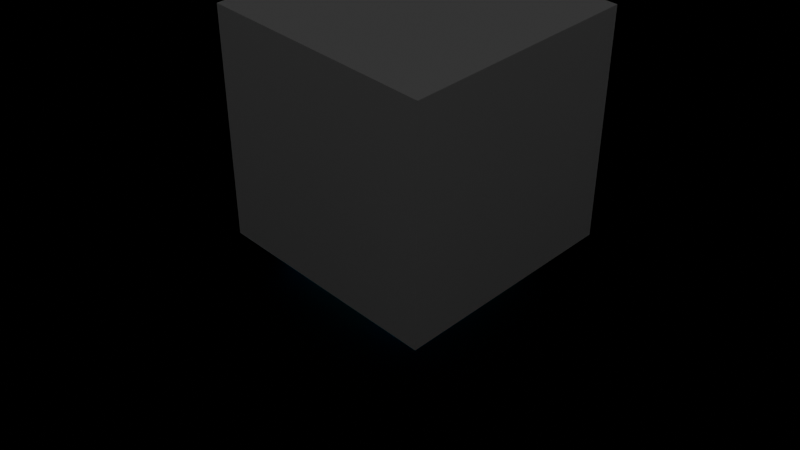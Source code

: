 # Source: light.blend  (saved by Blender 4.4.32; exported with 4.5.12 LTS)
import bpy
from mathutils import Matrix  # noqa: F401  (used for matrix-valued properties, if any)

bpy.ops.wm.read_factory_settings(use_empty=True)
scene = bpy.context.scene
scene.name = 'Scene'

# ---- collections
col_collection = bpy.data.collections.new('Collection'); scene.collection.children.link(col_collection)

# ---- materials (node trees are filled in below, after node groups)
mat_material_001 = bpy.data.materials.new('Material.001')
mat_material_001.use_transparent_shadow = False
mat_material = bpy.data.materials.new('Material')
mat_material.use_transparent_shadow = False
mat_material_002 = bpy.data.materials.new('Material.002')
mat_material_002.use_transparent_shadow = False
mat_black = bpy.data.materials.new('black')
mat_material_003 = bpy.data.materials.new('Material.003')
mat_material_003.diffuse_color = (0.8, 0.8, 0.8, 0.5222)

# ---- material node trees
mat_material_001.use_nodes = True; mat_material_001.node_tree.nodes.clear()
_N = mat_material_001.node_tree.nodes; _L = mat_material_001.node_tree.links
n0 = _N.new('ShaderNodeOutputMaterial'); n0.name = 'Material Output'; n0.location = (300, 300)
n1 = _N.new('ShaderNodeEmission'); n1.name = 'Emission'; n1.location = (10, 300)
n1.inputs[0].default_value = (0.1119, 0.6445, 0.7835, 1.0)
n1.inputs[1].default_value = 8.0
_L.new(n1.outputs[0], n0.inputs[0])
n0.is_active_output = True
mat_material.use_nodes = True; mat_material.node_tree.nodes.clear()
_N = mat_material.node_tree.nodes; _L = mat_material.node_tree.links
n0 = _N.new('ShaderNodeOutputMaterial'); n0.name = 'Material Output'; n0.location = (300, 300)
n1 = _N.new('ShaderNodeEmission'); n1.name = 'Emission'; n1.location = (10, 300)
n1.inputs[0].default_value = (0.005605, 0.1981, 0.5029, 1.0)
n1.inputs[1].default_value = 13.5
_L.new(n1.outputs[0], n0.inputs[0])
n0.is_active_output = True
mat_material_002.use_nodes = True; mat_material_002.node_tree.nodes.clear()
_N = mat_material_002.node_tree.nodes; _L = mat_material_002.node_tree.links
n0 = _N.new('ShaderNodeOutputMaterial'); n0.name = 'Material Output'; n0.location = (300, 300)
n1 = _N.new('ShaderNodeEmission'); n1.name = 'Emission'; n1.location = (10, 300)
n1.inputs[0].default_value = (0.4793, 0.9047, 0.8632, 1.0)
n1.inputs[1].default_value = 10.0
_L.new(n1.outputs[0], n0.inputs[0])
n0.is_active_output = True
mat_black.use_nodes = True; mat_black.node_tree.nodes.clear()
_N = mat_black.node_tree.nodes; _L = mat_black.node_tree.links
n0 = _N.new('ShaderNodeBsdfPrincipled'); n0.name = 'Principled BSDF'; n0.location = (10, 300)
n0.inputs[0].default_value = (0.0, 0.0, 0.0, 1.0)
n0.inputs[1].default_value = 1.0
n0.inputs[2].default_value = 1.0
n1 = _N.new('ShaderNodeOutputMaterial'); n1.name = 'Material Output'; n1.location = (300, 300)
_L.new(n0.outputs[0], n1.inputs[0])
n1.is_active_output = True
mat_material_003.use_nodes = True; mat_material_003.node_tree.nodes.clear()
_N = mat_material_003.node_tree.nodes; _L = mat_material_003.node_tree.links
n0 = _N.new('ShaderNodeBsdfPrincipled'); n0.name = 'Principled BSDF'; n0.location = (10, 300)
n1 = _N.new('ShaderNodeOutputMaterial'); n1.name = 'Material Output'; n1.location = (300, 300)
_L.new(n0.outputs[0], n1.inputs[0])
n1.is_active_output = True

# ---- world
world_world = bpy.data.worlds.new('World'); scene.world = world_world
world_world.use_nodes = True; world_world.node_tree.nodes.clear()
_N = world_world.node_tree.nodes; _L = world_world.node_tree.links
n0 = _N.new('ShaderNodeOutputWorld'); n0.name = 'World Output'; n0.location = (300, 300)
n1 = _N.new('ShaderNodeBackground'); n1.name = 'Background'; n1.location = (10, 300)
n1.inputs[0].default_value = (0.05088, 0.05088, 0.05088, 1.0)
_L.new(n1.outputs[0], n0.inputs[0])
n0.is_active_output = True
world_world.color = (0.05088, 0.05088, 0.05088)
world_world.sun_shadow_jitter_overblur = 0.0

# ---- cameras
cam_camera = bpy.data.cameras.new('Camera')
cam_camera.clip_end = 100.0
cam_camera.ortho_scale = 7.314

# ---- meshes
me_cube_001 = bpy.data.meshes.new('Cube.001')
me_cube_001.from_pydata([(-1.0, -1.133, -1.125), (-1.0, -1.133, 0.8753), (-1.0, 0.8669, -1.125), (-1.0, 0.8669, 0.8753), (1.0, -1.133, -1.125), (1.0, -1.133, 0.8753), (1.0, 0.8669, -1.125), (1.0, 0.8669, 0.8753), (-1.007, -1.038, -1.12), (-1.007, -0.7691, -1.12), (-1.007, -0.7691, 0.348), (-1.007, -0.7636, 0.348), (-1.007, -0.1872, -0.3767), (-1.007, -0.1432, -0.3767), (-1.007, 0.4332, 0.348), (-1.007, 0.4387, 0.348), (-1.007, 0.4387, -1.123), (-1.007, 0.7077, -1.123), (0.1836, -1.117, 0.5415), (-0.1683, -1.117, 0.5415), (-0.1614, -1.117, -0.624), (-0.1622, -1.117, -0.6704), (-0.1655, -1.117, -0.7126), (-0.1722, -1.117, -0.7508), (-0.1836, -1.117, -0.7848), (-0.2005, -1.117, -0.8149), (-0.2242, -1.117, -0.8409), (-0.2556, -1.117, -0.8628), (-0.296, -1.117, -0.8807), (-0.3462, -1.117, -0.8947), (-0.4074, -1.117, -0.9046), (-0.4807, -1.117, -0.9106), (-0.5671, -1.117, -0.9125), (-0.6569, -1.117, -0.9125), (-0.5992, -1.117, -1.12), (-0.5904, -1.117, -1.121), (-0.5818, -1.117, -1.121), (-0.5733, -1.117, -1.122), (-0.5649, -1.117, -1.122), (-0.5565, -1.117, -1.122), (-0.548, -1.117, -1.123), (-0.5394, -1.117, -1.123), (-0.5306, -1.117, -1.123), (-0.5214, -1.117, -1.124), (-0.5119, -1.117, -1.124), (-0.502, -1.117, -1.124), (-0.4915, -1.117, -1.124), (-0.3748, -1.117, -1.12), (-0.2706, -1.117, -1.11), (-0.1784, -1.117, -1.093), (-0.0978, -1.117, -1.07), (-0.02827, -1.117, -1.042), (0.03057, -1.117, -1.008), (0.07915, -1.117, -0.9697), (0.1179, -1.117, -0.9267), (0.1473, -1.117, -0.8797), (0.1678, -1.117, -0.8291), (0.1797, -1.117, -0.7752), (0.1836, -1.117, -0.7185), (-1.0, -1.133, 0.5415), (1.0, -1.133, 0.5415), (-0.8614, -1.133, 0.5415), (-0.8614, -1.133, 0.8753), (-0.8614, 0.8669, 0.8753), (-0.8614, 0.8669, -1.125), (-0.868, -1.038, 0.4906), (-0.868, -1.038, -1.12), (-0.868, -0.7856, 0.7625), (-0.868, -1.038, 0.7625), (-0.868, -0.7691, 0.348), (-0.868, -0.7636, 0.348), (-0.868, -0.1652, -0.006071), (-0.868, 0.4579, 0.7625), (-0.868, 0.7077, 0.7625), (-0.868, 0.4332, 0.348), (-0.868, 0.4387, 0.348), (-0.868, 0.7077, -1.123), (-0.868, -0.7691, -1.12), (-0.868, -0.1872, -0.3767), (-0.868, -0.1432, -0.3767), (-0.868, 0.4387, -1.123), (-0.8614, -1.133, -1.125), (-1.0, -0.999, 0.5413), (-1.0, -0.999, 0.8751), (1.0, -0.999, 0.5413), (1.0, -0.999, 0.8751), (-0.8614, -0.999, 0.8751), (-0.1683, -0.9833, 0.5413), (-0.1614, -0.9833, -0.6241), (0.1836, -0.9833, 0.5413), (0.1836, -0.9833, -0.7187), (-0.1622, -0.9833, -0.6705), (-0.1655, -0.9833, -0.7127), (0.1797, -0.9833, -0.7754), (-0.1722, -0.9833, -0.7509), (0.1678, -0.9833, -0.8292), (-0.1836, -0.9833, -0.785), (-0.2005, -0.9833, -0.815), (0.1473, -0.9833, -0.8799), (-0.2242, -0.9833, -0.841), (0.1179, -0.9833, -0.9269), (-0.2556, -0.9833, -0.8629), (-0.296, -0.9833, -0.8809), (-0.3462, -0.9833, -0.8948), (0.07915, -0.9833, -0.9698), (-0.4074, -0.9833, -0.9047), (-0.4807, -0.9833, -0.9107), (-0.5671, -0.9833, -0.9127), (-0.6569, -0.9833, -0.9127), (-0.5992, -0.9833, -1.12), (0.03057, -0.9833, -1.008), (-0.02827, -0.9833, -1.042), (-0.0978, -0.9833, -1.071), (-0.1784, -0.9833, -1.093), (-0.2706, -0.9833, -1.11), (-0.3748, -0.9833, -1.121), (-0.5904, -0.9833, -1.121), (-0.4915, -0.9833, -1.124), (-0.5818, -0.9833, -1.121), (-0.5733, -0.9833, -1.122), (-0.5649, -0.9833, -1.122), (-0.5565, -0.9833, -1.123), (-0.548, -0.9833, -1.123), (-0.5394, -0.9833, -1.123), (-0.5306, -0.9833, -1.124), (-0.5214, -0.9833, -1.124), (-0.5119, -0.9833, -1.124), (-0.502, -0.9833, -1.124), (-0.8614, -0.999, 0.5413)], [(4, 60)], [(7, 3, 1, 5), (15, 16, 80, 75), (13, 14, 74, 79), (2, 17, 76, 64), (3, 2, 64, 63), (14, 15, 75, 74), (1, 3, 63, 62), (11, 12, 78, 70), (10, 11, 70, 69), (0, 8, 66, 81), (47, 48, 114, 115), (9, 10, 69, 77), (12, 13, 79, 78), (8, 9, 77, 66), (16, 17, 76, 80), (27, 28, 102, 101), (19, 20, 88, 87), (45, 46, 117, 127), (44, 45, 127, 126), (33, 34, 109, 108), (48, 49, 113, 114), (26, 27, 101, 99), (43, 44, 126, 125), (22, 23, 94, 92), (54, 55, 98, 100), (42, 43, 125, 124), (5, 60, 84, 85), (31, 32, 107, 106), (57, 58, 90, 93), (61, 62, 86, 128), (49, 50, 112, 113), (41, 42, 124, 123), (62, 1, 83, 86), (40, 41, 123, 122), (30, 31, 106, 105), (50, 51, 111, 112), (25, 26, 99, 97), (39, 40, 122, 121), (21, 22, 92, 91), (55, 56, 95, 98), (38, 39, 121, 120), (29, 30, 105, 103), (59, 0, 81, 61), (60, 18, 89, 84), (3, 7, 6, 2), (7, 5, 4, 6), (51, 52, 110, 111), (2, 6, 4, 0, 8, 9, 16, 17), (61, 65, 68, 62), (66, 67, 68, 65), (66, 69, 67), (69, 70, 67), (70, 71, 67), (71, 73, 72), (71, 74, 73), (74, 75, 73), (75, 76, 73), (66, 77, 69), (78, 71, 70), (71, 79, 74), (80, 76, 75), (78, 79, 71), (64, 76, 73, 63), (62, 63, 73, 72, 71, 67, 68), (81, 66, 65, 61), (15, 3, 2, 17, 16), (0, 59, 1, 10, 9, 8), (10, 1, 3, 15, 14, 13, 12, 11), (83, 82, 128, 86), (88, 89, 87), (88, 90, 89), (91, 90, 88), (92, 90, 91), (92, 93, 90), (94, 93, 92), (94, 95, 93), (96, 95, 94), (97, 95, 96), (97, 98, 95), (99, 98, 97), (99, 100, 98), (101, 100, 99), (102, 100, 101), (103, 100, 102), (103, 104, 100), (105, 104, 103), (106, 104, 105), (107, 104, 106), (109, 107, 108), (109, 104, 107), (109, 110, 104), (109, 111, 110), (109, 112, 111), (109, 113, 112), (109, 114, 113), (109, 115, 114), (82, 83, 85, 84, 89, 87), (115, 109, 116, 118, 119, 120, 121, 122, 123, 124, 125, 126, 127, 117), (56, 57, 93, 95), (32, 33, 108, 107), (34, 35, 116, 109), (23, 24, 96, 94), (1, 5, 85, 83), (59, 61, 128, 82), (28, 29, 103, 102), (46, 47, 115, 117), (35, 36, 118, 116), (24, 25, 97, 96), (52, 53, 104, 110), (58, 18, 89, 90), (36, 37, 119, 118), (19, 59, 82, 87), (20, 21, 91, 88), (53, 54, 100, 104), (37, 38, 120, 119), (20, 58, 57, 56, 55, 54, 53, 52, 51, 50, 49, 48, 47, 46, 45, 44, 43, 42, 41, 40, 39, 38, 37, 36, 35, 34, 33, 32, 31, 30, 29, 28, 27, 26, 25, 24, 23, 22, 21), (20, 19, 18, 58), (18, 60, 5, 62, 61, 19), (61, 59, 1, 62)])
me_cube_001.polygons.foreach_set('material_index', [0, 1, 1, 0, 0, 0, 0, 1, 0, 0, 1, 0, 1, 0, 0, 1, 1, 1, 1, 1, 1, 1, 1, 1, 1, 1, 0, 1, 1, 1, 1, 1, 0, 1, 1, 1, 1, 1, 1, 1, 1, 1, 1, 1, 0, 0, 1, 0, 1, 1, 1, 1, 1, 1, 1, 1, 1, 1, 1, 1, 1, 1, 1, 1, 1, 1, 1, 1, 1, 1, 1, 1, 1, 1, 1, 1, 1, 1, 1, 1, 1, 1, 1, 1, 1, 1, 1, 1, 1, 1, 1, 1, 1, 1, 1, 1, 1, 1, 1, 1, 1, 1, 0, 1, 1, 1, 1, 1, 1, 1, 1, 1, 1, 1, 1, 1, 1, 1, 1])
_uv = me_cube_001.uv_layers.new(name='UVMap')
_uv.uv.foreach_set('vector', [0.625, 0.5, 0.875, 0.5, 0.875, 0.75, 0.625, 0.75, 0.0, 0.0, 0.0, 0.0, 0.0, 0.0, 0.0, 0.0, 0.0, 0.0, 0.0, 0.0, 0.0, 0.0, 0.0, 0.0, 0.375, 0.25, 1.0, 0.0, 1.0, 0.0, 0.375, 0.25, 0.875, 0.5, 0.375, 0.25, 0.375, 0.25, 0.875, 0.5, 0.0, 0.0, 0.0, 0.0, 0.0, 0.0, 0.0, 0.0, 0.875, 0.75, 0.875, 0.5, 0.875, 0.5, 0.875, 0.75, 0.0, 0.0, 0.0, 0.0, 0.0, 0.0, 0.0, 0.0, 0.0, 0.0, 0.0, 0.0, 0.0, 0.0, 0.0, 0.0, 0.0, 0.0, 0.3571, 0.0, 0.3571, 0.0, 0.0, 0.0, 0.0, 0.0, 0.0, 0.0, 0.0, 0.0, 0.0, 0.0, 0.0, 0.0, 0.0, 0.0, 0.0, 0.0, 0.0, 0.0, 0.0, 0.0, 0.0, 0.0, 0.0, 0.0, 0.0, 0.0, 0.3571, 0.0, 0.4286, 0.0, 0.4286, 0.0, 0.3571, 0.0, 0.9286, 0.0, 1.0, 0.0, 1.0, 0.0, 0.9286, 0.0, 0.0, 0.0, 0.0, 0.0, 0.0, 0.0, 0.0, 0.0, 0.0, 0.0, 0.0, 0.0, 0.0, 0.0, 0.0, 0.0, 0.0, 0.0, 0.0, 0.0, 0.0, 0.0, 0.0, 0.0, 0.0, 0.0, 0.0, 0.0, 0.0, 0.0, 0.0, 0.0, 0.0, 0.0, 0.0, 0.0, 0.0, 0.0, 0.0, 0.0, 0.0, 0.0, 0.0, 0.0, 0.0, 0.0, 0.0, 0.0, 0.0, 0.0, 0.0, 0.0, 0.0, 0.0, 0.0, 0.0, 0.0, 0.0, 0.0, 0.0, 0.0, 0.0, 0.0, 0.0, 0.0, 0.0, 0.0, 0.0, 0.0, 0.0, 0.0, 0.0, 0.0, 0.0, 0.0, 0.0, 0.0, 0.0, 0.0, 0.0, 0.0, 0.0, 0.0, 0.0, 0.0, 0.0, 0.0, 0.0, 0.0, 0.0, 0.0, 0.0, 0.0, 0.0, 0.0, 0.0, 0.0, 0.0, 0.0, 0.0, 0.0, 0.0, 0.0, 0.0, 0.0, 0.0, 0.0, 0.0, 0.0, 0.0, 0.0, 0.0, 0.0, 0.0, 0.0, 0.0, 0.0, 0.0, 0.0, 0.0, 0.0, 0.0, 0.0, 0.0, 0.0, 0.0, 0.0, 0.0, 0.0, 0.0, 0.0, 0.0, 0.0, 0.0, 0.0, 0.0, 0.875, 0.75, 0.875, 0.75, 0.875, 0.75, 0.875, 0.75, 0.0, 0.0, 0.0, 0.0, 0.0, 0.0, 0.0, 0.0, 0.0, 0.0, 0.0, 0.0, 0.0, 0.0, 0.0, 0.0, 0.0, 0.0, 0.0, 0.0, 0.0, 0.0, 0.0, 0.0, 0.0, 0.0, 0.0, 0.0, 0.0, 0.0, 0.0, 0.0, 0.0, 0.0, 0.0, 0.0, 0.0, 0.0, 0.0, 0.0, 0.0, 0.0, 0.0, 0.0, 0.0, 0.0, 0.0, 0.0, 0.0, 0.0, 0.0, 0.0, 0.0, 0.0, 0.0, 0.0, 0.0, 0.0, 0.0, 0.0, 0.0, 0.0, 0.0, 0.0, 0.0, 0.0, 0.0, 0.0, 0.0, 0.0, 0.0, 0.0, 0.0, 0.0, 0.0, 0.0, 0.0, 0.0, 0.0, 0.0, 0.0, 0.0, 0.0, 0.0, 0.0, 0.0, 0.0, 0.0, 0.875, 0.5, 0.625, 0.5, 0.0, 0.0, 0.375, 0.25, 0.625, 0.5, 0.625, 0.75, 0.0, 0.0, 0.0, 0.0, 0.0, 0.0, 0.0, 0.0, 0.0, 0.0, 0.0, 0.0, 0.375, 0.25, 0.0, 0.0, 0.0, 0.0, 0.0, 0.0, 0.3571, 0.0, 0.4286, 0.0, 0.9286, 0.0, 1.0, 0.0, 0.0, 0.0, 0.3232, 0.0, 0.2857, 0.0, 0.0, 0.0, 0.3571, 0.0, 0.2143, 0.0, 0.2857, 0.0, 0.3232, 0.0, 0.3571, 0.0, 0.5, 0.0, 0.2143, 0.0, 0.5, 0.0, 0.5714, 0.0, 0.2143, 0.0, 0.5714, 0.0, 0.1429, 0.0, 0.2143, 0.0, 0.1429, 0.0, 0.0, 0.0, 0.07143, 0.0, 0.1429, 0.0, 0.7857, 0.0, 0.0, 0.0, 0.7857, 0.0, 0.8571, 0.0, 0.0, 0.0, 0.8571, 0.0, 1.0, 0.0, 0.0, 0.0, 0.3571, 0.0, 0.4286, 0.0, 0.5, 0.0, 0.6429, 0.0, 0.1429, 0.0, 0.5714, 0.0, 0.1429, 0.0, 0.7143, 0.0, 0.7857, 0.0, 0.9286, 0.0, 1.0, 0.0, 0.8571, 0.0, 0.6429, 0.0, 0.7143, 0.0, 0.1429, 0.0, 0.375, 0.25, 1.0, 0.0, 0.0, 0.0, 0.625, 0.25, 0.0, 0.0, 0.625, 0.25, 0.0, 0.0, 0.07143, 0.0, 0.1429, 0.0, 0.2143, 0.0, 0.2857, 0.0, 0.0, 0.0, 0.3571, 0.0, 0.3232, 0.0, 0.0, 0.0, 0.0, 0.0, 0.0, 0.0, 0.0, 0.0, 0.0, 0.0, 0.0, 0.0, 0.0, 0.0, 0.0, 0.0, 0.0, 0.0, 0.0, 0.0, 0.0, 0.0, 0.0, 0.0, 0.0, 0.0, 0.0, 0.0, 0.0, 0.0, 0.0, 0.0, 0.0, 0.0, 0.0, 0.0, 0.0, 0.0, 0.0, 0.0, 0.875, 0.75, 0.0, 0.0, 0.0, 0.0, 0.875, 0.75, 0.05, 0.0, 0.0, 0.0, 0.025, 0.0, 0.05, 0.0, 1.0, 0.0, 0.0, 0.0, 0.075, 0.0, 1.0, 0.0, 0.05, 0.0, 0.1, 0.0, 1.0, 0.0, 0.075, 0.0, 0.1, 0.0, 0.975, 0.0, 1.0, 0.0, 0.125, 0.0, 0.975, 0.0, 0.1, 0.0, 0.125, 0.0, 0.95, 0.0, 0.975, 0.0, 0.15, 0.0, 0.95, 0.0, 0.125, 0.0, 0.175, 0.0, 0.95, 0.0, 0.15, 0.0, 0.175, 0.0, 0.925, 0.0, 0.95, 0.0, 0.2, 0.0, 0.925, 0.0, 0.175, 0.0, 0.2, 0.0, 0.9, 0.0, 0.925, 0.0, 0.225, 0.0, 0.9, 0.0, 0.2, 0.0, 0.25, 0.0, 0.9, 0.0, 0.225, 0.0, 0.275, 0.0, 0.9, 0.0, 0.25, 0.0, 0.275, 0.0, 0.875, 0.0, 0.9, 0.0, 0.3, 0.0, 0.875, 0.0, 0.275, 0.0, 0.325, 0.0, 0.875, 0.0, 0.3, 0.0, 0.35, 0.0, 0.875, 0.0, 0.325, 0.0, 0.4, 0.0, 0.35, 0.0, 0.375, 0.0, 0.4, 0.0, 0.875, 0.0, 0.35, 0.0, 0.4, 0.0, 0.85, 0.0, 0.875, 0.0, 0.4, 0.0, 0.825, 0.0, 0.85, 0.0, 0.4, 0.0, 0.8, 0.0, 0.825, 0.0, 0.4, 0.0, 0.775, 0.0, 0.8, 0.0, 0.4, 0.0, 0.75, 0.0, 0.775, 0.0, 0.4, 0.0, 0.725, 0.0, 0.75, 0.0, 0.0, 0.0, 0.875, 0.75, 0.625, 0.75, 0.0, 0.0, 0.0, 0.0, 0.025, 0.0, 0.725, 0.0, 0.4, 0.0, 0.425, 0.0, 0.45, 0.0, 0.475, 0.0, 0.5, 0.0, 0.525, 0.0, 0.55, 0.0, 0.575, 0.0, 0.6, 0.0, 0.625, 0.0, 0.65, 0.0, 0.675, 0.0, 0.7, 0.0, 0.0, 0.0, 0.0, 0.0, 0.0, 0.0, 0.0, 0.0, 0.0, 0.0, 0.0, 0.0, 0.0, 0.0, 0.0, 0.0, 0.0, 0.0, 0.0, 0.0, 0.0, 0.0, 0.0, 0.0, 0.0, 0.0, 0.0, 0.0, 0.0, 0.0, 0.0, 0.0, 0.875, 0.75, 0.625, 0.75, 0.625, 0.75, 0.875, 0.75, 0.0, 0.0, 0.0, 0.0, 0.0, 0.0, 0.0, 0.0, 0.0, 0.0, 0.0, 0.0, 0.0, 0.0, 0.0, 0.0, 0.0, 0.0, 0.0, 0.0, 0.0, 0.0, 0.0, 0.0, 0.0, 0.0, 0.0, 0.0, 0.0, 0.0, 0.0, 0.0, 0.0, 0.0, 0.0, 0.0, 0.0, 0.0, 0.0, 0.0, 0.0, 0.0, 0.0, 0.0, 0.0, 0.0, 0.0, 0.0, 0.0, 0.0, 0.0, 0.0, 0.0, 0.0, 0.0, 0.0, 0.0, 0.0, 0.0, 0.0, 0.0, 0.0, 0.0, 0.0, 0.0, 0.0, 0.0, 0.0, 0.0, 0.0, 0.0, 0.0, 0.0, 0.0, 0.0, 0.0, 0.0, 0.0, 0.0, 0.0, 0.0, 0.0, 0.0, 0.0, 0.0, 0.0, 0.0, 0.0, 0.0, 0.0, 0.0, 0.0, 0.0, 0.0, 0.0, 0.0, 0.0, 0.0, 0.0, 0.0, 0.0, 0.0, 0.0, 0.0, 0.0, 0.0, 0.0, 0.0, 0.0, 0.0, 0.0, 0.0, 0.0, 0.0, 0.0, 0.0, 0.0, 0.0, 0.0, 0.0, 0.0, 0.0, 0.0, 0.0, 0.0, 0.0, 0.0, 0.0, 0.0, 0.0, 0.0, 0.0, 0.0, 0.0, 0.0, 0.0, 0.0, 0.0, 0.0, 0.0, 0.0, 0.0, 0.0, 0.0, 0.0, 0.0, 0.0, 0.0, 0.0, 0.0, 0.0, 0.0, 0.0, 0.0, 0.0, 0.0, 0.0, 0.0, 0.0, 0.0, 0.0, 0.0, 0.0, 0.0, 0.0, 0.0, 0.0, 0.0, 0.0, 0.0, 0.0, 0.0, 0.0, 0.0, 0.0, 0.0, 0.0, 0.0, 0.0, 0.0, 0.0, 0.0, 0.0, 0.0, 0.0, 0.0, 0.0, 0.0, 0.0, 0.0, 0.0, 0.0, 0.0, 0.0, 0.0, 0.0, 0.0, 0.0, 0.0, 0.0, 0.0, 0.0])
me_cube_001.materials.append(mat_material_001)
me_cube_001.materials.append(mat_material)
me_cube_001.materials.append(mat_material_002)
me_cube_001.update()
me_plane = bpy.data.meshes.new('Plane')
me_plane.from_pydata([(-1.0, -1.0, 0.0), (1.0, -1.0, 0.0), (-1.0, 1.0, 0.0), (1.0, 1.0, 0.0)], [], [(0, 1, 3, 2)])
_uv = me_plane.uv_layers.new(name='UVMap')
_uv.uv.foreach_set('vector', [0.0, 0.0, 1.0, 0.0, 1.0, 1.0, 0.0, 1.0])
me_plane.materials.append(mat_black)
me_plane.update()
me_cube_002 = bpy.data.meshes.new('Cube.002')
me_cube_002.from_pydata([(-1.0, -1.0, -1.0), (-1.0, -1.0, 1.0), (-1.0, 1.0, -1.0), (-1.0, 1.0, 1.0), (1.0, -1.0, -1.0), (1.0, -1.0, 1.0), (1.0, 1.0, -1.0), (1.0, 1.0, 1.0)], [], [(0, 1, 3, 2), (2, 3, 7, 6), (6, 7, 5, 4), (4, 5, 1, 0), (2, 6, 4, 0), (7, 3, 1, 5)])
_uv = me_cube_002.uv_layers.new(name='UVMap')
_uv.uv.foreach_set('vector', [0.375, 0.0, 0.625, 0.0, 0.625, 0.25, 0.375, 0.25, 0.375, 0.25, 0.625, 0.25, 0.625, 0.5, 0.375, 0.5, 0.375, 0.5, 0.625, 0.5, 0.625, 0.75, 0.375, 0.75, 0.375, 0.75, 0.625, 0.75, 0.625, 1.0, 0.375, 1.0, 0.125, 0.5, 0.375, 0.5, 0.375, 0.75, 0.125, 0.75, 0.625, 0.5, 0.875, 0.5, 0.875, 0.75, 0.625, 0.75])
me_cube_002.materials.append(mat_material_003)
me_cube_002.update()

# ---- objects
ob_camera = bpy.data.objects.new('Camera', cam_camera)
ob_cube = bpy.data.objects.new('Cube', me_cube_001)
ob_plane = bpy.data.objects.new('Plane', me_plane)
ob_cube_001 = bpy.data.objects.new('Cube.001', me_cube_002)

# ---- transforms, parenting, visibility, modifiers, constraints
ob_camera.location = (-7.949, -7.058, 8.325)
ob_camera.rotation_euler = (0.9557, 2.381e-07, -0.7768)
ob_camera.lock_rotations_4d = False
ob_camera.empty_display_type = 'ARROWS'
ob_camera.color = (0.0, 0.0, 0.0, 0.0)
ob_camera.display_type = 'WIRE'
ob_camera.lineart.crease_threshold = 0.0
ob_cube.location = (0.0, 1.117, 1.154)
ob_plane.location = (0.0, 0.0, -0.002999)
ob_plane.scale = (15.62, 15.62, 15.62)
ob_cube_001.location = (0.1577, 0.9258, 1.71)
ob_cube_001.scale = (1.557, 1.557, 1.557)

# ---- collection membership
col_collection.objects.link(ob_camera)
col_collection.objects.link(ob_cube)
col_collection.objects.link(ob_plane)
col_collection.objects.link(ob_cube_001)

# ---- scene / render settings (as saved in the file)
scene.camera = ob_camera
scene.frame_start = 1; scene.frame_end = 250; scene.frame_set(1)
scene.render.engine = 'BLENDER_EEVEE_NEXT'
bpy.context.view_layer.update()
